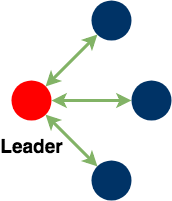

The diagram above was exported from draw.io. Its source (the exported page's mxGraphModel, read from the mxfile embedded in the PNG):
<mxGraphModel dx="1654" dy="845" grid="1" gridSize="10" guides="1" tooltips="1" connect="1" arrows="1" fold="1" page="1" pageScale="1" pageWidth="3000" pageHeight="3000" math="0" shadow="0">
  <root>
    <mxCell id="0" />
    <mxCell id="1" parent="0" />
    <mxCell id="_BHRAB7yi3wwYo5-_0a9-1" value="" style="ellipse;whiteSpace=wrap;html=1;aspect=fixed;fillColor=#FF0000;strokeColor=none;" vertex="1" parent="1">
      <mxGeometry x="200" y="240" width="40" height="40" as="geometry" />
    </mxCell>
    <mxCell id="_BHRAB7yi3wwYo5-_0a9-2" value="" style="ellipse;whiteSpace=wrap;html=1;aspect=fixed;fillColor=#003366;strokeColor=none;" vertex="1" parent="1">
      <mxGeometry x="280" y="160" width="40" height="40" as="geometry" />
    </mxCell>
    <mxCell id="_BHRAB7yi3wwYo5-_0a9-3" value="" style="ellipse;whiteSpace=wrap;html=1;aspect=fixed;fillColor=#003366;strokeColor=none;" vertex="1" parent="1">
      <mxGeometry x="320" y="240" width="40" height="40" as="geometry" />
    </mxCell>
    <mxCell id="_BHRAB7yi3wwYo5-_0a9-4" value="" style="ellipse;whiteSpace=wrap;html=1;aspect=fixed;fillColor=#003366;strokeColor=none;" vertex="1" parent="1">
      <mxGeometry x="280" y="320" width="40" height="40" as="geometry" />
    </mxCell>
    <mxCell id="_BHRAB7yi3wwYo5-_0a9-5" value="" style="endArrow=classic;startArrow=classic;html=1;entryX=0;entryY=1;entryDx=0;entryDy=0;exitX=1;exitY=0;exitDx=0;exitDy=0;strokeWidth=3;fillColor=#d5e8d4;strokeColor=#82b366;" edge="1" parent="1" source="_BHRAB7yi3wwYo5-_0a9-1" target="_BHRAB7yi3wwYo5-_0a9-2">
      <mxGeometry width="50" height="50" relative="1" as="geometry">
        <mxPoint x="200" y="430" as="sourcePoint" />
        <mxPoint x="250" y="380" as="targetPoint" />
      </mxGeometry>
    </mxCell>
    <mxCell id="_BHRAB7yi3wwYo5-_0a9-6" value="" style="endArrow=classic;startArrow=classic;html=1;entryX=0;entryY=0.5;entryDx=0;entryDy=0;exitX=1;exitY=0.5;exitDx=0;exitDy=0;strokeWidth=3;fillColor=#d5e8d4;strokeColor=#82b366;" edge="1" parent="1" source="_BHRAB7yi3wwYo5-_0a9-1" target="_BHRAB7yi3wwYo5-_0a9-3">
      <mxGeometry width="50" height="50" relative="1" as="geometry">
        <mxPoint x="510" y="290" as="sourcePoint" />
        <mxPoint x="562" y="238" as="targetPoint" />
      </mxGeometry>
    </mxCell>
    <mxCell id="_BHRAB7yi3wwYo5-_0a9-7" value="" style="endArrow=classic;startArrow=classic;html=1;entryX=0;entryY=0;entryDx=0;entryDy=0;exitX=1;exitY=1;exitDx=0;exitDy=0;strokeWidth=3;fillColor=#d5e8d4;strokeColor=#82b366;" edge="1" parent="1" source="_BHRAB7yi3wwYo5-_0a9-1" target="_BHRAB7yi3wwYo5-_0a9-4">
      <mxGeometry width="50" height="50" relative="1" as="geometry">
        <mxPoint x="370" y="350" as="sourcePoint" />
        <mxPoint x="422" y="298" as="targetPoint" />
      </mxGeometry>
    </mxCell>
    <mxCell id="_BHRAB7yi3wwYo5-_0a9-8" value="&lt;font size=&quot;1&quot;&gt;&lt;b style=&quot;font-size: 19px&quot;&gt;Leader&lt;/b&gt;&lt;/font&gt;" style="text;html=1;strokeColor=none;fillColor=none;align=center;verticalAlign=middle;whiteSpace=wrap;rounded=0;" vertex="1" parent="1">
      <mxGeometry x="190" y="290" width="60" height="30" as="geometry" />
    </mxCell>
  </root>
</mxGraphModel>